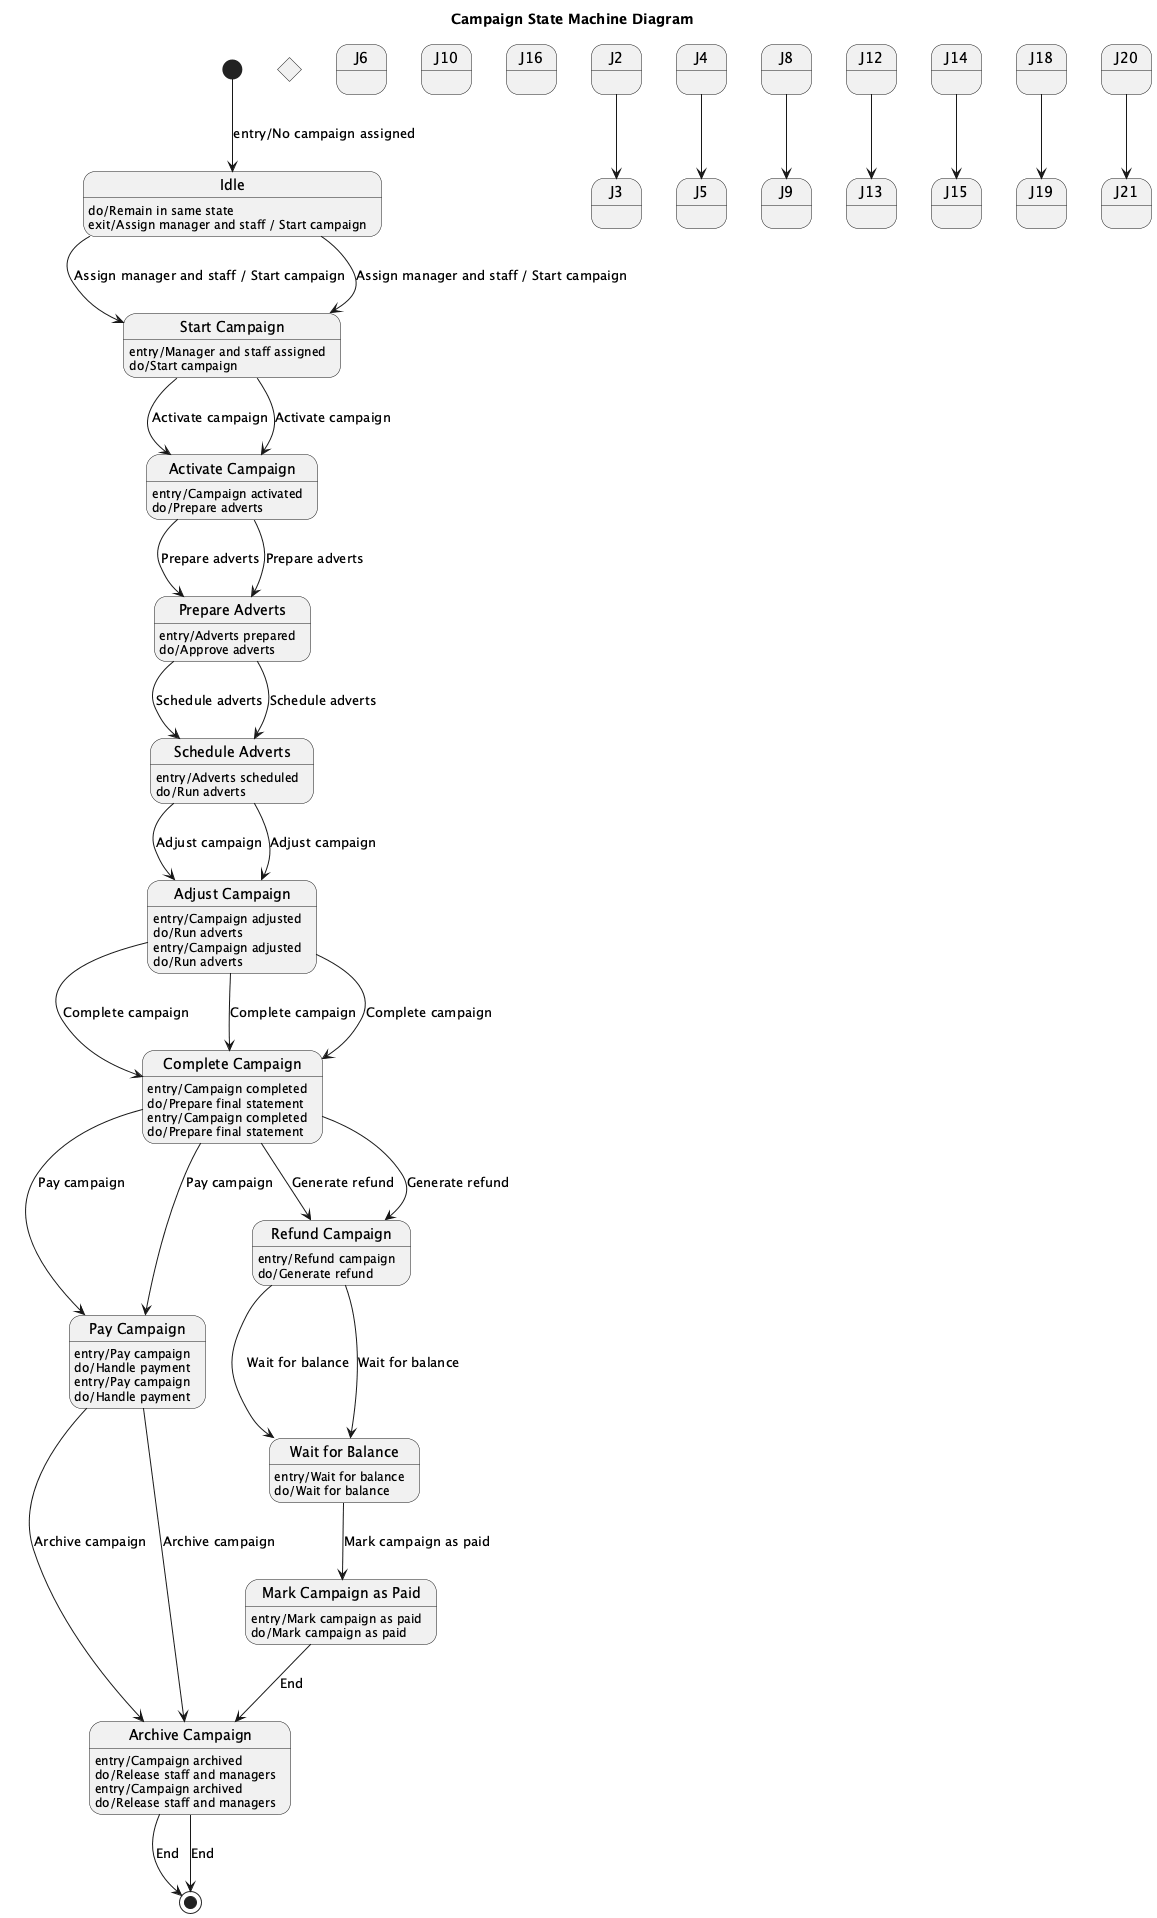

The diagram above was rendered by PlantUML. Its source (embedded in the PNG):
@startuml
title Campaign State Machine Diagram

state "Idle" as Idle
[*] --> Idle : entry/No campaign assigned
Idle : do/Remain in same state
Idle : exit/Assign manager and staff / Start campaign

state "Start Campaign" as StartCampaign
Idle --> StartCampaign : Assign manager and staff / Start campaign
StartCampaign : entry/Manager and staff assigned
StartCampaign : do/Start campaign
StartCampaign --> ActivateCampaign : Activate campaign

state "Activate Campaign" as ActivateCampaign
ActivateCampaign : entry/Campaign activated
ActivateCampaign : do/Prepare adverts
ActivateCampaign --> PrepareAdverts : Prepare adverts

state "Prepare Adverts" as PrepareAdverts
PrepareAdverts : entry/Adverts prepared
PrepareAdverts : do/Approve adverts
PrepareAdverts --> ScheduleAdverts : Schedule adverts

state "Schedule Adverts" as ScheduleAdverts
ScheduleAdverts : entry/Adverts scheduled
ScheduleAdverts : do/Run adverts
ScheduleAdverts --> AdjustCampaign : Adjust campaign

state "Adjust Campaign" as AdjustCampaign
AdjustCampaign : entry/Campaign adjusted
AdjustCampaign : do/Run adverts
AdjustCampaign --> CompleteCampaign : Complete campaign

state "Complete Campaign" as CompleteCampaign
CompleteCampaign : entry/Campaign completed
CompleteCampaign : do/Prepare final statement
CompleteCampaign --> PayCampaign : Pay campaign

state "Pay Campaign" as PayCampaign
PayCampaign : entry/Pay campaign
PayCampaign : do/Handle payment
PayCampaign --> ArchiveCampaign : Archive campaign

state "Archive Campaign" as ArchiveCampaign
ArchiveCampaign : entry/Campaign archived
ArchiveCampaign : do/Release staff and managers
ArchiveCampaign --> [*] : End

state "Refund Campaign" as RefundCampaign
CompleteCampaign --> RefundCampaign : Generate refund
RefundCampaign : entry/Refund campaign
RefundCampaign : do/Generate refund
RefundCampaign --> WaitForBalance : Wait for balance

state "Wait for Balance" as WaitForBalance
WaitForBalance : entry/Wait for balance
WaitForBalance : do/Wait for balance
WaitForBalance --> MarkCampaignAsPaid : Mark campaign as paid

state "Mark Campaign as Paid" as MarkCampaignAsPaid
MarkCampaignAsPaid : entry/Mark campaign as paid
MarkCampaignAsPaid : do/Mark campaign as paid
MarkCampaignAsPaid --> ArchiveCampaign : End

state J1 <<choice>>
J2 <<choice>> --> J3 <<choice>>
J4 <<choice>> --> J5 <<choice>>

state "Adjust Campaign" as AdjustCampaign
AdjustCampaign : entry/Campaign adjusted
AdjustCampaign : do/Run adverts
AdjustCampaign --> CompleteCampaign : Complete campaign

state "Complete Campaign" as CompleteCampaign
CompleteCampaign : entry/Campaign completed
CompleteCampaign : do/Prepare final statement
CompleteCampaign --> PayCampaign : Pay campaign

state J6 <<choice>> --> J7 <<choice>>
J8 <<choice>> --> J9 <<choice>>

state "Pay Campaign" as PayCampaign
PayCampaign : entry/Pay campaign
PayCampaign : do/Handle payment
PayCampaign --> ArchiveCampaign : Archive campaign

state J10 <<choice>> --> J11 <<choice>>
J12 <<choice>> --> J13 <<choice>>
J14 <<choice>> --> J15 <<choice>>

state "Archive Campaign" as ArchiveCampaign
ArchiveCampaign : entry/Campaign archived
ArchiveCampaign : do/Release staff and managers
ArchiveCampaign --> [*] : End

state J16 <<choice>> --> J17 <<choice>>
J18 <<choice>> --> J19 <<choice>>
J20 <<choice>> --> J21 <<choice>>

Idle --> StartCampaign : Assign manager and staff / Start campaign
StartCampaign --> ActivateCampaign : Activate campaign
ActivateCampaign --> PrepareAdverts : Prepare adverts
PrepareAdverts --> ScheduleAdverts : Schedule adverts
ScheduleAdverts --> AdjustCampaign : Adjust campaign
AdjustCampaign --> CompleteCampaign : Complete campaign
CompleteCampaign --> RefundCampaign : Generate refund
RefundCampaign --> WaitForBalance : Wait for balance

@enduml